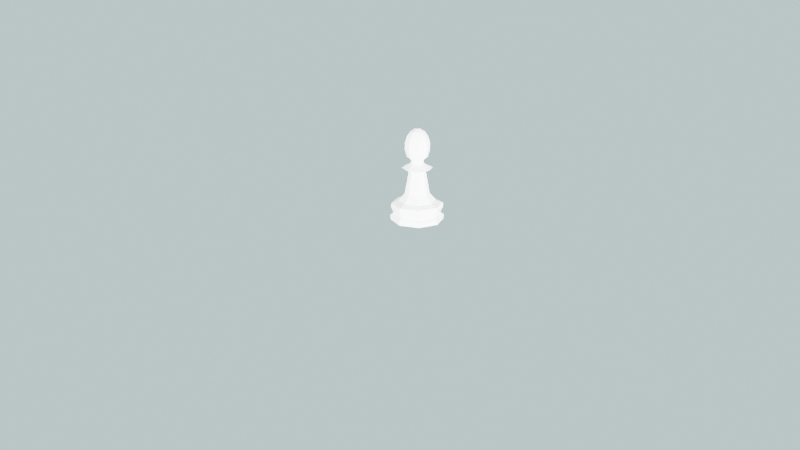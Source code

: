 # Source: ChessPieceBase-4cm-LowPoly.blend  (saved by Blender 2.80.39; exported with 4.5.12 LTS)
import bpy
from mathutils import Matrix  # noqa: F401  (used for matrix-valued properties, if any)

bpy.ops.wm.read_factory_settings(use_empty=True)
scene = bpy.context.scene
scene.name = 'Scene'

# ---- collections
col_assets = bpy.data.collections.new('Assets'); scene.collection.children.link(col_assets)
col_camerarig = bpy.data.collections.new('CameraRig'); scene.collection.children.link(col_camerarig)

# ---- materials (node trees are filled in below, after node groups)
mat_pawn_white = bpy.data.materials.new('Pawn White')
mat_pawn_white.roughness = 0.25

# ---- material node trees
mat_pawn_white.use_nodes = True; mat_pawn_white.node_tree.nodes.clear()
_N = mat_pawn_white.node_tree.nodes; _L = mat_pawn_white.node_tree.links
n0 = _N.new('ShaderNodeOutputMaterial'); n0.name = 'Material Output'; n0.location = (300, 300)
n1 = _N.new('ShaderNodeBsdfPrincipled'); n1.name = 'Principled BSDF'; n1.location = (10, 300)
n1.distribution = 'GGX'
n1.subsurface_method = 'BURLEY'
n1.inputs[0].default_value = (1.0, 1.0, 1.0, 1.0)
n1.inputs[2].default_value = 0.15
n1.inputs[3].default_value = 1.45
_L.new(n1.outputs[0], n0.inputs[0])
n0.is_active_output = True

# ---- world
world_world = bpy.data.worlds.new('World'); scene.world = world_world
world_world.color = (0.619, 0.8038, 0.8276)
world_world.use_sun_shadow = False
world_world.sun_shadow_jitter_overblur = 0.0

# ---- cameras
cam_camera = bpy.data.cameras.new('Camera')
cam_camera.clip_end = 100.0
cam_camera.ortho_scale = 7.314
cam_camera.dof.focus_distance = 0.0

# ---- lights
light_light = bpy.data.lights.new('Light', 'POINT')
light_light.transmission_factor = 0.0
light_light.cutoff_distance = 30.0
light_light.energy = 100.0
light_light.shadow_buffer_clip_start = 1.001
light_light.shadow_soft_size = 0.1
light_light.shadow_maximum_resolution = 0.006
light_light.use_absolute_resolution = True
light_light_001 = bpy.data.lights.new('Light.001', 'POINT')
light_light_001.transmission_factor = 0.0
light_light_001.cutoff_distance = 30.0
light_light_001.energy = 100.0
light_light_001.shadow_buffer_clip_start = 1.001
light_light_001.shadow_soft_size = 0.1
light_light_001.shadow_maximum_resolution = 0.006
light_light_001.use_absolute_resolution = True
light_light_002 = bpy.data.lights.new('Light.002', 'POINT')
light_light_002.transmission_factor = 0.0
light_light_002.cutoff_distance = 30.0
light_light_002.energy = 100.0
light_light_002.shadow_buffer_clip_start = 1.001
light_light_002.shadow_soft_size = 0.1
light_light_002.shadow_maximum_resolution = 0.006
light_light_002.use_absolute_resolution = True

# ---- meshes
me_cylinder = bpy.data.meshes.new('Cylinder')
me_cylinder.from_pydata([(0.0, 0.0147, -6.403e-10), (0.01039, 0.01039, -6.403e-10), (0.0147, 1.109e-09, -6.403e-10), (0.01039, -0.01039, -6.403e-10), (-4.788e-09, -0.0147, -6.403e-10), (-0.01039, -0.01039, -6.403e-10), (-0.0147, 1.419e-08, -6.403e-10), (-0.01039, 0.01039, -6.403e-10), (-3.593e-11, 0.015, 0.002655), (0.01061, 0.01061, 0.002655), (0.015, 1.032e-09, 0.002655), (0.01061, -0.01061, 0.002655), (-4.924e-09, -0.015, 0.002655), (-0.01061, -0.01061, 0.002655), (-0.015, 1.438e-08, 0.002655), (-0.01061, 0.01061, 0.002655), (8.806e-11, 0.01303, 0.003914), (0.009217, 0.009217, 0.003914), (0.01303, 1.529e-09, 0.003914), (0.009217, -0.009217, 0.003914), (-4.159e-09, -0.01303, 0.003914), (-0.009217, -0.009217, 0.003914), (-0.01303, 1.313e-08, 0.003914), (-0.009217, 0.009217, 0.003914), (1.989e-11, 0.01453, 0.00732), (0.01027, 0.01027, 0.00732), (0.01453, 1.153e-09, 0.00732), (0.01027, -0.01027, 0.00732), (-4.713e-09, -0.01453, 0.00732), (-0.01027, -0.01027, 0.00732), (-0.01453, 1.408e-08, 0.00732), (-0.01027, 0.01027, 0.00732), (3.823e-11, 0.01434, 0.009631), (0.01014, 0.01014, 0.009631), (0.01434, 1.199e-09, 0.009631), (0.01014, -0.01014, 0.009631), (-4.636e-09, -0.01434, 0.009631), (-0.01014, -0.01014, 0.009631), (-0.01434, 1.397e-08, 0.009631), (-0.01014, 0.01014, 0.009631), (4.684e-10, 0.01039, 0.01116), (0.007347, 0.007347, 0.01116), (0.01039, 2.208e-09, 0.01116), (0.007347, -0.007347, 0.01116), (-2.917e-09, -0.01039, 0.01116), (-0.007347, -0.007347, 0.01116), (-0.01039, 1.146e-08, 0.01116), (-0.007347, 0.007347, 0.01116), (-0.006872, 9.192e-09, 0.01537), (-0.004635, 7.72e-09, 0.02823), (0.003277, -0.003277, 0.02823), (0.00486, -0.00486, 0.01537), (8.795e-10, 0.006872, 0.01537), (1.092e-09, 0.004635, 0.02823), (-0.003277, 0.003277, 0.02823), (-0.00486, 0.00486, 0.01537), (-4.179e-10, -0.004635, 0.02823), (-1.36e-09, -0.006872, 0.01537), (0.003277, 0.003277, 0.02823), (0.00486, 0.00486, 0.01537), (-0.003277, -0.003277, 0.02823), (-0.00486, -0.00486, 0.01537), (0.004635, 3.595e-09, 0.02823), (0.006872, 3.075e-09, 0.01537), (-0.008591, 1.034e-08, 0.03006), (0.006074, -0.006074, 0.03006), (7.111e-10, 0.008591, 0.03006), (-0.006074, 0.006074, 0.03006), (-2.088e-09, -0.008591, 0.03006), (0.006074, 0.006074, 0.03006), (-0.006074, -0.006074, 0.03006), (0.008591, 2.695e-09, 0.03006), (0.0, -0.003878, 0.05072), (0.0, -0.005804, 0.04786), (0.0, -0.006846, 0.04007), (0.0, -0.005804, 0.03633), (-0.0009629, -0.0009629, 0.05227), (-0.002742, -0.002742, 0.05072), (-0.004104, -0.004104, 0.04786), (-0.004841, -0.004841, 0.04412), (-0.004841, -0.004841, 0.04007), (-0.004104, -0.004104, 0.03633), (-0.001362, 2.551e-09, 0.05227), (-0.003878, 2.05e-09, 0.05072), (-0.005804, 2.495e-09, 0.04786), (-0.006846, 2.124e-09, 0.04412), (-0.006846, 2.57e-09, 0.04007), (-0.005804, 2.495e-09, 0.03633), (-0.0009629, 0.0009629, 0.05227), (-0.002742, 0.002742, 0.05072), (-0.004104, 0.004104, 0.04786), (-0.004841, 0.004841, 0.04412), (-0.004841, 0.004841, 0.04007), (-0.004104, 0.004104, 0.03633), (3.178e-10, 0.001362, 0.05227), (7.634e-11, 0.003878, 0.05072), (2.992e-10, 0.005804, 0.04786), (1.506e-10, 0.006846, 0.04412), (1.506e-10, 0.006846, 0.04007), (2.992e-10, 0.005804, 0.03633), (0.0009629, 0.0009629, 0.05227), (0.002742, 0.002742, 0.05072), (0.004104, 0.004104, 0.04786), (0.004841, 0.004841, 0.04412), (0.004841, 0.004841, 0.04007), (0.004104, 0.004104, 0.03633), (1.891e-09, 3.538e-09, 0.05247), (0.001362, 1.864e-09, 0.05227), (0.003878, 1.53e-09, 0.05072), (0.005804, 1.455e-09, 0.04786), (0.006846, 1.678e-09, 0.04412), (0.006846, 1.678e-09, 0.04007), (0.005804, 1.455e-09, 0.03633), (0.0009629, -0.0009629, 0.05227), (0.002742, -0.002742, 0.05072), (0.004104, -0.004104, 0.04786), (0.004841, -0.004841, 0.04412), (0.004841, -0.004841, 0.04007), (0.004104, -0.004104, 0.03633), (-4.437e-10, -0.001362, 0.05227), (-1.038e-09, -0.006846, 0.04412), (1.246e-09, 0.003733, 0.03245), (0.002639, 0.002639, 0.03245), (0.003733, 3.71e-09, 0.03245), (0.002639, -0.002639, 0.03245), (2.986e-11, -0.003733, 0.03245), (-0.002639, -0.002639, 0.03245), (-0.003733, 7.033e-09, 0.03245), (-0.002639, 0.002639, 0.03245), (-3.925e-11, -0.00325, 0.0342), (-1.849e-10, -0.003297, 0.0342), (-0.002331, -0.002331, 0.0342), (-0.002298, -0.002298, 0.0342), (-0.003297, 1.721e-09, 0.0342), (-0.00325, 2.09e-09, 0.0342), (-0.002331, 0.002331, 0.0342), (-0.002298, 0.002298, 0.0342), (-1.755e-10, 0.003297, 0.0342), (-5.556e-11, 0.00325, 0.0342), (0.002331, 0.002331, 0.0342), (0.002298, 0.002298, 0.0342), (0.003297, 1.307e-09, 0.0342), (0.00325, 1.982e-09, 0.0342), (0.002331, -0.002331, 0.0342), (0.002298, -0.002298, 0.0342)], [], [(15, 14, 22, 23), (39, 32, 24, 31), (59, 63, 42, 41), (42, 63, 51, 43), (43, 51, 57, 44), (44, 57, 61, 45), (45, 61, 48, 46), (46, 48, 55, 47), (40, 47, 55, 52), (0, 1, 2, 3, 4, 5, 6, 7), (8, 0, 7, 15), (12, 4, 3, 11), (11, 3, 2, 10), (47, 39, 38, 46), (15, 7, 6, 14), (0, 8, 9, 1), (46, 38, 37, 45), (45, 37, 36, 44), (44, 36, 35, 43), (43, 35, 34, 42), (42, 34, 33, 41), (32, 40, 41, 33), (10, 2, 1, 9), (40, 32, 39, 47), (13, 5, 4, 12), (14, 6, 5, 13), (16, 24, 25, 17), (22, 30, 31, 23), (19, 18, 26, 27), (31, 30, 38, 39), (18, 17, 25, 26), (16, 23, 31, 24), (22, 21, 29, 30), (62, 58, 69, 71), (20, 19, 27, 28), (12, 11, 19, 20), (11, 10, 18, 19), (10, 9, 17, 18), (9, 8, 16, 17), (8, 15, 23, 16), (66, 67, 128, 121), (14, 13, 21, 22), (70, 68, 125, 126), (55, 48, 49, 54), (64, 70, 126, 127), (67, 64, 127, 128), (51, 63, 62, 50), (27, 26, 34, 35), (13, 12, 20, 21), (29, 37, 38, 30), (25, 24, 32, 33), (26, 25, 33, 34), (29, 28, 36, 37), (20, 28, 29, 21), (28, 27, 35, 36), (68, 65, 124, 125), (76, 119, 106), (73, 120, 116, 115), (79, 80, 74, 120), (80, 81, 75, 74), (84, 85, 79, 78), (130, 75, 81, 131), (78, 79, 120, 73), (86, 87, 81, 80), (76, 106, 82), (82, 83, 77, 76), (83, 84, 78, 77), (87, 133, 131, 81), (91, 92, 86, 85), (85, 86, 80, 79), (92, 93, 87, 86), (82, 106, 88), (89, 90, 84, 83), (93, 135, 133, 87), (90, 91, 85, 84), (97, 98, 92, 91), (88, 89, 83, 82), (98, 99, 93, 92), (88, 106, 94), (95, 96, 90, 89), (99, 137, 135, 93), (96, 97, 91, 90), (104, 105, 99, 98), (94, 95, 89, 88), (94, 106, 100), (101, 102, 96, 95), (105, 139, 137, 99), (102, 103, 97, 96), (103, 104, 98, 97), (111, 112, 105, 104), (100, 101, 95, 94), (100, 106, 107), (114, 115, 109, 108), (109, 110, 103, 102), (110, 111, 104, 103), (107, 108, 101, 100), (108, 109, 102, 101), (112, 141, 139, 105), (107, 106, 113), (117, 118, 112, 111), (116, 117, 111, 110), (113, 114, 108, 107), (119, 72, 114, 113), (118, 143, 141, 112), (115, 116, 110, 109), (76, 77, 72, 119), (113, 106, 119), (74, 75, 118, 117), (72, 73, 115, 114), (75, 130, 143, 118), (74, 117, 116, 120), (61, 57, 56, 60), (59, 52, 53, 58), (48, 61, 60, 49), (52, 55, 54, 53), (49, 60, 70, 64), (63, 59, 58, 62), (57, 51, 50, 56), (53, 54, 67, 66), (54, 49, 64, 67), (58, 53, 66, 69), (60, 56, 68, 70), (50, 62, 71, 65), (69, 66, 121, 122), (56, 50, 65, 68), (65, 71, 123, 124), (71, 69, 122, 123), (129, 130, 131, 132), (132, 131, 133, 134), (133, 135, 136, 134), (136, 135, 137, 138), (138, 137, 139, 140), (140, 139, 141, 142), (142, 141, 143, 144), (77, 78, 73, 72), (144, 143, 130, 129), (121, 138, 140, 122), (140, 142, 123, 122), (142, 144, 124, 123), (144, 129, 125, 124), (129, 132, 126, 125), (132, 134, 127, 126), (134, 136, 128, 127), (136, 138, 121, 128), (40, 52, 59, 41)])
_uv = me_cylinder.uv_layers.new(name='UVMap')
_uv.uv.foreach_set('vector', [0.125, 0.5917, 0.25, 0.8393, 0.2188, 0.8393, 0.5803, 0.4197, 0.09375, 0.8393, 1.0, 0.8393, 1.0, 0.8393, 0.125, 0.8393, 0.09375, 0.0625, 0.75, 1.0, 0.7812, 0.906, 0.875, 0.9635, 0.75, 0.9635, 0.9688, 0.0625, 0.625, 1.0, 0.6562, 0.906, 0.625, 0.9635, 0.8438, 0.0625, 0.5, 1.0, 0.5312, 0.906, 0.5, 0.9635, 0.0, 0.0, 0.375, 1.0, 0.4062, 0.906, 0.375, 0.9635, 0.5937, 0.0625, 0.25, 1.0, 0.2812, 0.906, 0.25, 0.9635, 0.4687, 0.0625, 0.125, 1.0, 0.1562, 0.906, 0.03125, 0.906, 0.125, 0.9635, 0.3437, 0.0625, 0.0, 1.0, 0.75, 0.49, 0.9197, 0.4197, 0.99, 0.25, 0.9197, 0.08029, 0.75, 0.01, 0.5803, 0.08029, 0.51, 0.25, 0.5803, 0.4197, 0.75, 0.49, 0.7032, 0.4854, 0.125, 0.5917, 0.09375, 0.5917, 0.75, 0.01, 0.7968, 0.01461, 0.625, 0.5917, 0.5938, 0.5917, 0.9197, 0.08029, 0.9496, 0.1167, 0.75, 0.5917, 0.7188, 0.5917, 0.125, 0.906, 0.125, 0.8393, 0.25, 0.8393, 0.25, 0.906, 0.5803, 0.4197, 0.5504, 0.3833, 0.25, 0.5917, 0.2188, 0.5917, 1.0, 0.5917, 0.9688, 0.5917, 0.9197, 0.4197, 0.8833, 0.4496, 0.25, 0.906, 0.25, 0.8393, 0.375, 0.8393, 0.375, 0.906, 0.375, 0.906, 0.375, 0.8393, 0.5, 0.8393, 0.5, 0.906, 0.5, 0.906, 0.5, 0.8393, 0.625, 0.8393, 0.625, 0.906, 0.625, 0.906, 0.625, 0.8393, 0.75, 0.8393, 0.75, 0.906, 0.75, 0.906, 0.75, 0.8393, 0.875, 0.8393, 0.875, 0.906, 1.0, 0.8393, 1.0, 0.906, 0.875, 0.906, 0.875, 0.8393, 0.99, 0.25, 0.9854, 0.2968, 0.875, 0.5917, 0.8437, 0.5917, 0.0, 0.906, 0.0, 0.8393, 0.125, 0.8393, 0.125, 0.906, 0.5803, 0.08029, 0.6167, 0.05045, 0.5, 0.5917, 0.4688, 0.5917, 0.51, 0.25, 0.5146, 0.2032, 0.375, 0.5917, 0.3438, 0.5917, 1.0, 0.8393, 0.9688, 0.8393, 0.875, 0.8393, 0.875, 0.8393, 0.25, 0.8393, 0.2188, 0.8393, 0.125, 0.8393, 0.125, 0.8393, 0.625, 0.8393, 0.75, 0.8393, 0.7188, 0.8393, 0.625, 0.8393, 0.125, 0.8393, 0.25, 0.8393, 0.2188, 0.8393, 0.125, 0.8393, 0.75, 0.8393, 0.875, 0.8393, 0.8438, 0.8393, 0.75, 0.8393, 1.0, 0.8393, 0.125, 0.8393, 0.09375, 0.8393, 1.0, 0.8393, 0.25, 0.8393, 0.375, 0.8393, 0.3437, 0.8393, 0.25, 0.8393, 1.0, 0.0625, 0.125, 0.0625, 0.09375, 0.0625, 1.0, 0.0625, 0.5, 0.8393, 0.625, 0.8393, 0.5937, 0.8393, 0.5, 0.8393, 0.5, 0.5917, 0.625, 0.8393, 0.5937, 0.8393, 0.75, 0.01, 0.625, 0.5917, 0.75, 0.8393, 0.7188, 0.8393, 0.9197, 0.08029, 0.75, 0.5917, 0.875, 0.8393, 0.8438, 0.8393, 0.99, 0.25, 0.875, 0.5917, 1.0, 0.8393, 0.9688, 0.8393, 0.9197, 0.4197, 2.113e-05, 0.5917, 0.125, 0.8393, 0.09375, 0.8393, 0.75, 0.49, 0.25, 0.0625, 0.375, 0.0625, 0.3437, 0.0625, 0.25, 0.0625, 0.25, 0.5917, 0.375, 0.8393, 0.3437, 0.8393, 0.51, 0.25, 0.625, 0.0625, 0.75, 0.0625, 0.0, 0.0, 0.625, 0.0625, 0.375, 0.0625, 0.5, 0.0625, 0.4687, 0.0625, 0.375, 0.0625, 0.5, 0.0625, 0.625, 0.0625, 0.5937, 0.0625, 0.5, 0.0625, 0.375, 0.0625, 0.5, 0.0625, 0.4687, 0.0625, 0.375, 0.0625, 0.875, 0.0625, 1.0, 0.0625, 0.9688, 0.0625, 0.875, 0.0625, 0.625, 0.8393, 0.75, 0.8393, 0.7188, 0.8393, 0.625, 0.8393, 0.375, 0.5917, 0.5, 0.8393, 0.0, 0.0, 0.5803, 0.08029, 0.375, 0.8393, 0.3437, 0.8393, 0.25, 0.8393, 0.25, 0.8393, 0.875, 0.8393, 1.0, 0.8393, 0.9688, 0.8393, 0.875, 0.8393, 0.75, 0.8393, 0.875, 0.8393, 0.8438, 0.8393, 0.75, 0.8393, 0.375, 0.8393, 0.5, 0.8393, 0.4688, 0.8393, 0.375, 0.8393, 0.5, 0.8393, 0.0, 0.0, 0.375, 0.8393, 0.375, 0.8393, 0.5, 0.8393, 0.625, 0.8393, 0.5938, 0.8393, 0.5, 0.8393, 0.75, 0.0625, 0.875, 0.0625, 0.8438, 0.0625, 0.75, 0.0625, 0.625, 0.9375, 0.75, 0.9375, 0.6406, 1.0, 0.75, 0.6875, 0.75, 0.5625, 0.875, 0.5625, 0.875, 0.6875, 0.625, 0.5625, 0.625, 0.4375, 0.75, 0.4375, 0.75, 0.5625, 0.625, 0.4375, 0.625, 0.3125, 0.75, 0.3125, 0.75, 0.4375, 0.5, 0.6875, 0.5, 0.5625, 0.625, 0.5625, 0.625, 0.6875, 0.75, 0.2233, 0.75, 0.3125, 0.625, 0.3125, 0.625, 0.2233, 0.625, 0.6875, 0.625, 0.5625, 0.75, 0.5625, 0.75, 0.6875, 0.5, 0.4375, 0.5, 0.3125, 0.625, 0.3125, 0.625, 0.4375, 0.625, 0.9375, 0.5156, 1.0, 0.5, 0.9375, 0.5, 0.9375, 0.5, 0.8125, 0.625, 0.8125, 0.625, 0.9375, 0.5, 0.8125, 0.5, 0.6875, 0.625, 0.6875, 0.625, 0.8125, 0.5, 0.3125, 0.5, 0.2233, 0.625, 0.2233, 0.625, 0.3125, 0.375, 0.5625, 0.375, 0.4375, 0.5, 0.4375, 0.5, 0.5625, 0.5, 0.5625, 0.5, 0.4375, 0.625, 0.4375, 0.625, 0.5625, 0.375, 0.4375, 0.375, 0.3125, 0.5, 0.3125, 0.5, 0.4375, 0.5, 0.9375, 0.3906, 1.0, 0.375, 0.9375, 0.375, 0.8125, 0.375, 0.6875, 0.5, 0.6875, 0.5, 0.8125, 0.375, 0.3125, 0.375, 0.2233, 0.5, 0.2233, 0.5, 0.3125, 0.375, 0.6875, 0.375, 0.5625, 0.5, 0.5625, 0.5, 0.6875, 0.25, 0.5625, 0.25, 0.4375, 0.375, 0.4375, 0.375, 0.5625, 0.375, 0.9375, 0.375, 0.8125, 0.5, 0.8125, 0.5, 0.9375, 0.25, 0.4375, 0.25, 0.3125, 0.375, 0.3125, 0.375, 0.4375, 0.375, 0.9375, 0.2656, 1.0, 0.25, 0.9375, 0.25, 0.8125, 0.25, 0.6875, 0.375, 0.6875, 0.375, 0.8125, 0.25, 0.3125, 0.25, 0.2233, 0.375, 0.2233, 0.375, 0.3125, 0.25, 0.6875, 0.25, 0.5625, 0.375, 0.5625, 0.375, 0.6875, 0.125, 0.4375, 0.125, 0.3125, 0.25, 0.3125, 0.25, 0.4375, 0.25, 0.9375, 0.25, 0.8125, 0.375, 0.8125, 0.375, 0.9375, 0.25, 0.9375, 0.1406, 1.0, 0.125, 0.9375, 0.125, 0.8125, 0.125, 0.6875, 0.25, 0.6875, 0.25, 0.8125, 0.125, 0.3125, 0.125, 0.2233, 0.25, 0.2233, 0.25, 0.3125, 0.125, 0.6875, 0.125, 0.5625, 0.25, 0.5625, 0.25, 0.6875, 0.125, 0.5625, 0.125, 0.4375, 0.25, 0.4375, 0.25, 0.5625, 0.0, 0.4375, 0.0, 0.3125, 0.125, 0.3125, 0.125, 0.4375, 0.125, 0.9375, 0.125, 0.8125, 0.25, 0.8125, 0.25, 0.9375, 0.125, 0.9375, 0.01563, 1.0, 2.086e-07, 0.9375, 0.875, 0.8125, 0.875, 0.6875, 1.0, 0.6875, 1.0, 0.8125, 0.0, 0.6875, 0.0, 0.5625, 0.125, 0.5625, 0.125, 0.6875, 0.0, 0.5625, 0.0, 0.4375, 0.125, 0.4375, 0.125, 0.5625, 2.086e-07, 0.9375, 5.96e-08, 0.8125, 0.125, 0.8125, 0.125, 0.9375, 5.96e-08, 0.8125, 0.0, 0.6875, 0.125, 0.6875, 0.125, 0.8125, 0.0, 0.3125, 2.545e-08, 0.2233, 0.125, 0.2233, 0.125, 0.3125, 1.0, 0.9375, 0.8906, 1.0, 0.875, 0.9375, 0.875, 0.4375, 0.875, 0.3125, 1.0, 0.3125, 1.0, 0.4375, 0.875, 0.5625, 0.875, 0.4375, 1.0, 0.4375, 1.0, 0.5625, 0.875, 0.9375, 0.875, 0.8125, 1.0, 0.8125, 1.0, 0.9375, 0.75, 0.9375, 0.75, 0.8125, 0.875, 0.8125, 0.875, 0.9375, 0.875, 0.3125, 0.875, 0.2233, 1.0, 0.2233, 1.0, 0.3125, 0.875, 0.6875, 0.875, 0.5625, 1.0, 0.5625, 1.0, 0.6875, 0.625, 0.9375, 0.625, 0.8125, 0.75, 0.8125, 0.75, 0.9375, 0.875, 0.9375, 0.7656, 1.0, 0.75, 0.9375, 0.75, 0.4375, 0.75, 0.3125, 0.875, 0.3125, 0.875, 0.4375, 0.75, 0.8125, 0.75, 0.6875, 0.875, 0.6875, 0.875, 0.8125, 0.75, 0.3125, 0.75, 0.2233, 0.875, 0.2233, 0.875, 0.3125, 0.75, 0.4375, 0.875, 0.4375, 0.875, 0.5625, 0.75, 0.5625, 0.625, 0.0625, 0.75, 0.0625, 0.0, 0.0, 0.625, 0.0625, 0.125, 0.0625, 0.25, 0.0625, 0.2188, 0.0625, 0.125, 0.0625, 0.5, 0.0625, 0.625, 0.0625, 0.5937, 0.0625, 0.5, 0.0625, 0.25, 0.0625, 0.375, 0.0625, 0.3437, 0.0625, 0.25, 0.0625, 0.5, 0.0625, 0.625, 0.0625, 0.5937, 0.0625, 0.5, 0.0625, 1.0, 0.0625, 0.125, 0.0625, 0.09375, 0.0625, 1.0, 0.0625, 0.75, 0.0625, 0.875, 0.0625, 0.8438, 0.0625, 0.75, 0.0625, 0.25, 0.0625, 0.375, 0.0625, 0.3437, 0.0625, 0.25, 0.0625, 0.375, 0.0625, 0.5, 0.0625, 0.4687, 0.0625, 0.375, 0.0625, 0.125, 0.0625, 0.25, 0.0625, 0.2188, 0.0625, 0.125, 0.0625, 0.625, 0.0625, 0.75, 0.0625, 0.0, 0.0, 0.625, 0.0625, 0.875, 0.0625, 1.0, 0.0625, 0.9688, 0.0625, 0.875, 0.0625, 0.125, 0.0625, 0.25, 0.0625, 0.2188, 0.0625, 0.125, 0.0625, 0.75, 0.0625, 0.875, 0.0625, 0.8438, 0.0625, 0.75, 0.0625, 0.875, 0.0625, 1.0, 0.0625, 0.9688, 0.0625, 0.875, 0.0625, 1.0, 0.0625, 0.125, 0.0625, 0.09375, 0.0625, 1.0, 0.0625, 0.75, 0.1556, 0.75, 0.2233, 0.625, 0.2233, 0.625, 0.1556, 0.625, 0.1556, 0.625, 0.2233, 0.5, 0.2233, 0.5, 0.1556, 0.5, 0.2233, 0.375, 0.2233, 0.375, 0.1556, 0.5, 0.1556, 0.375, 0.1556, 0.375, 0.2233, 0.25, 0.2233, 0.25, 0.1556, 0.25, 0.1556, 0.25, 0.2233, 0.125, 0.2233, 0.125, 0.1556, 0.125, 0.1556, 0.125, 0.2233, 2.545e-08, 0.2233, 9.005e-08, 0.1556, 1.0, 0.1556, 1.0, 0.2233, 0.875, 0.2233, 0.875, 0.1556, 0.625, 0.8125, 0.625, 0.6875, 0.75, 0.6875, 0.75, 0.8125, 0.875, 0.1556, 0.875, 0.2233, 0.75, 0.2233, 0.75, 0.1556, 0.25, 0.1556, 0.2188, 0.1556, 0.125, 0.0625, 0.125, 0.0625, 0.09375, 0.1556, 1.0, 0.0625, 0.03125, 0.0625, 0.125, 0.1556, 0.9688, 0.1556, 0.875, 0.0625, 0.9063, 0.0625, 1.0, 0.1556, 0.8438, 0.1556, 0.75, 0.0625, 0.7812, 0.0625, 0.875, 0.1556, 0.7188, 0.1556, 0.625, 0.0625, 0.6562, 0.0625, 0.75, 0.1556, 0.5937, 0.1556, 0.5, 0.0625, 0.5312, 0.0625, 0.625, 0.1556, 0.4687, 0.1556, 0.375, 0.0625, 0.4062, 0.0625, 0.5, 0.1556, 0.3437, 0.1556, 0.25, 0.0625, 0.2812, 0.0625, 0.375, 0.1556, 1.0, 0.9635, 0.2188, 0.0625, 0.875, 1.0, 0.9062, 0.906])
me_cylinder.materials.append(mat_pawn_white)
me_cylinder.use_remesh_preserve_volume = False
me_cylinder.use_remesh_preserve_attributes = False
me_cylinder.use_mirror_vertex_groups = False
me_cylinder.update()

# ---- objects
ob_bishop = bpy.data.objects.new('Bishop', None)
ob_bishopwhite = bpy.data.objects.new('BishopWhite', me_cylinder)
ob_light = bpy.data.objects.new('Light', light_light)
ob_camera = bpy.data.objects.new('Camera', cam_camera)
ob_light_001 = bpy.data.objects.new('Light.001', light_light_001)
ob_light_002 = bpy.data.objects.new('Light.002', light_light_002)

# ---- transforms, parenting, visibility, modifiers, constraints
ob_bishop.location = (0.0, 0.0, 0.0)
ob_bishop.rotation_euler = (1.571, -0.0, -0.0)
ob_bishop.empty_display_type = 'IMAGE'
ob_bishop.empty_display_size = 0.08021
ob_bishop.empty_image_offset = (-0.5076, -0.01971)
ob_bishop.color = (1.0, 1.0, 1.0, 0.3385)
ob_bishop.show_in_front = True
ob_bishop.lineart.crease_threshold = 0.0
ob_bishopwhite.location = (0.0, 0.0, 0.0)
ob_bishopwhite.scale = (1.333, 1.333, 1.333)
ob_bishopwhite.lineart.crease_threshold = 0.0
ob_light.location = (0.594, -0.1882, 0.05102)
ob_light.rotation_euler = (0.6503, 0.05522, 1.866)
ob_light.lock_rotations_4d = False
ob_light.empty_display_type = 'ARROWS'
ob_light.color = (0.0, 0.0, 0.0, 0.0)
ob_light.lineart.crease_threshold = 0.0
ob_camera.location = (0.5189, -0.5847, 0.2768)
ob_camera.rotation_euler = (1.225, -8.222e-07, 0.7421)
ob_camera.lock_rotations_4d = False
ob_camera.empty_display_type = 'ARROWS'
ob_camera.color = (0.0, 0.0, 0.0, 0.0)
ob_camera.display_type = 'WIRE'
ob_camera.lineart.crease_threshold = 0.0
ob_light_001.location = (-0.4793, -0.7279, 0.05102)
ob_light_001.rotation_euler = (0.6503, 0.05522, 1.866)
ob_light_001.lock_rotations_4d = False
ob_light_001.empty_display_type = 'ARROWS'
ob_light_001.color = (0.0, 0.0, 0.0, 0.0)
ob_light_001.lineart.crease_threshold = 0.0
ob_light_002.location = (-1.418, 0.439, 0.05102)
ob_light_002.rotation_euler = (0.6503, 0.05522, 1.866)
ob_light_002.lock_rotations_4d = False
ob_light_002.empty_display_type = 'ARROWS'
ob_light_002.color = (0.0, 0.0, 0.0, 0.0)
ob_light_002.lineart.crease_threshold = 0.0

# ---- collection membership
scene.collection.objects.link(ob_bishop)
col_assets.objects.link(ob_bishopwhite)
col_camerarig.objects.link(ob_light)
col_camerarig.objects.link(ob_camera)
col_camerarig.objects.link(ob_light_001)
col_camerarig.objects.link(ob_light_002)

# ---- scene / render settings (as saved in the file)
scene.camera = ob_camera
scene.frame_start = 1; scene.frame_end = 250; scene.frame_set(1)
scene.render.engine = 'CYCLES'
scene.cycles.use_denoising = False
scene.cycles.samples = 128
scene.cycles.sampling_pattern = 'TABULATED_SOBOL'
scene.cycles.use_adaptive_sampling = False
scene.cycles.use_light_tree = False
scene.eevee.taa_samples = 64
scene.eevee.taa_render_samples = 256
scene.eevee.use_gtao = True
scene.eevee.use_raytracing = True
scene.view_settings.view_transform = 'Filmic'
bpy.context.view_layer.update()
